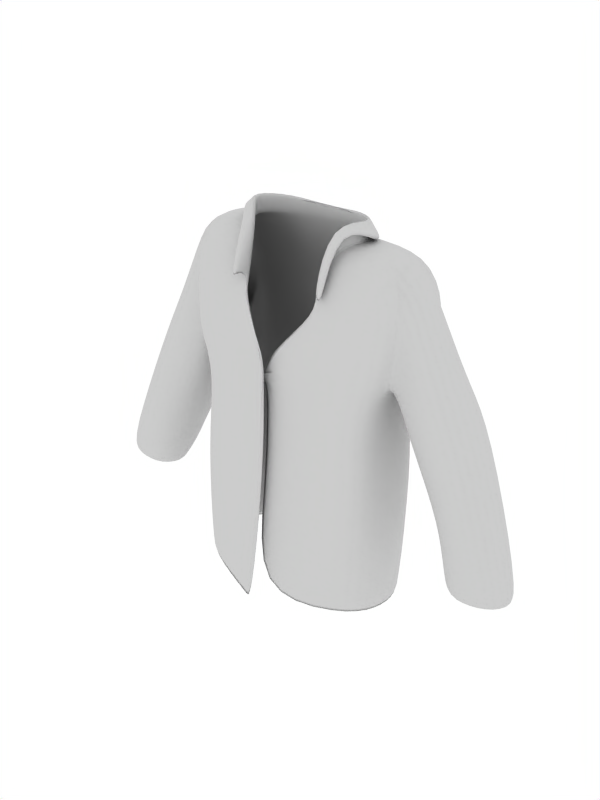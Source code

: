# Source: Coat.blend  (saved by Blender 2.73.0; exported with 4.5.12 LTS)
import bpy
from mathutils import Matrix  # noqa: F401  (used for matrix-valued properties, if any)

bpy.ops.wm.read_factory_settings(use_empty=True)
scene = bpy.context.scene
scene.name = 'Scene'

# ---- collections
col_collection_1 = bpy.data.collections.new('Collection 1'); scene.collection.children.link(col_collection_1)

# ---- materials (node trees are filled in below, after node groups)
mat_cloth = bpy.data.materials.new('Cloth')
mat_cloth.alpha_threshold = 0.0
mat_cloth.roughness = 0.5

# ---- material node trees

# ---- world
world_world = bpy.data.worlds.new('World'); scene.world = world_world
world_world.color = (1.0, 1.0, 1.0)
world_world.use_sun_shadow = False
world_world.sun_shadow_jitter_overblur = 0.0
world_world.cycles.sampling_method = 'MANUAL'
world_world.cycles.sample_map_resolution = 256
world_world.light_settings.distance = 100.0

# ---- meshes
me_cube = bpy.data.meshes.new('Cube')
me_cube.from_pydata([(0.8729, 0.6231, -0.9986), (0.8726, -0.318, -0.9967), (1.02, 0.3997, 1.023), (1.016, -0.06824, 1.013), (0.3632, 0.3888, 1.054), (1.028, 0.6821, 0.5703), (0.7962, 0.6144, -0.3371), (0.3637, 0.6026, -0.9969), (1.014, 0.3042, 1.028), (1.018, -0.01086, 1.023), (0.9701, -0.2583, 0.1027), (0.7987, -0.2756, -0.3343), (0.89, 0.007434, -0.9975), (0.8901, 0.3169, -0.9979), (0.3342, -0.1876, 0.4984), (-0.04552, -0.3936, -0.9963), (0.3606, -0.02211, 1.053), (0.5995, 0.1906, 1.061), (0.7474, -0.3308, -2.112), (0.7504, 0.5336, -2.115), (-0.04681, -0.3519, 0.1519), (-0.04729, -0.3574, -0.3318), (0.9655, 0.6269, 0.4101), (0.8143, 0.3297, -0.3355), (0.9639, -0.01028, 0.2508), (0.8143, 0.03356, -0.3362), (0.3462, 0.6929, 0.5747), (0.355, 0.5663, -0.3359), (0.386, -0.001753, 1.226), (0.5971, 0.1859, 1.215), (0.633, 0.191, 1.026), (0.3663, 0.7184, -2.111), (0.9644, -0.04857, -2.114), (0.9647, 0.2562, -2.114), (-0.04289, -0.5734, -2.111), (0.9516, 0.69, 0.2617), (0.9151, -0.2616, -0.04705), (-0.04621, -0.3635, -0.03964), (0.9009, 0.5697, 0.1467), (0.9107, 0.003405, 0.04221), (0.3453, 0.6561, 0.2644), (0.395, -0.01526, 1.026), (1.452, 0.09455, -1.593), (1.61, 0.3196, -1.595), (1.646, -0.1148, -1.598), (1.98, 0.3427, -1.442), (2.017, -0.1062, -1.449), (2.185, 0.1284, -1.442), (2.118, 0.1254, -1.583), (1.976, -0.06613, -1.592), (1.941, 0.3032, -1.583), (1.688, -0.06535, -1.612), (1.655, 0.2775, -1.603), (1.539, 0.1005, -1.606), (0.381, 0.3943, 1.026), (0.3625, -0.1513, 0.6742), (0.3638, 0.3747, 1.214), (0.4042, -0.01361, 1.239), (0.653, 0.1882, 1.086), (0.376, -0.1769, 0.6117), (0.3938, 0.3826, 1.099), (0.4434, -0.01828, 1.223), (0.7044, 0.1869, 1.034), (0.4192, -0.1782, 0.5952), (0.4392, 0.3857, 1.043), (1.626, 0.3017, -0.09738), (1.425, 0.3045, 0.2285), (1.225, 0.3072, 0.6214), (1.554, 0.6115, -0.4726), (1.346, 0.6233, -0.2203), (1.142, 0.6342, 0.09667), (1.447, 0.5768, -1.155), (1.243, 0.5732, -0.7015), (1.049, 0.5706, -0.3142), (1.208, -0.02107, 0.5585), (1.397, -0.04278, 0.1073), (1.591, -0.04446, -0.2771), (1.115, -0.02535, -0.1439), (1.295, -0.05249, -0.5423), (1.474, -0.06102, -0.9961), (1.042, 0.06565, -0.4521), (1.223, 0.1282, -0.8726), (1.404, 0.1918, -1.351), (-0.05425, -0.3636, -0.04252), (-0.8729, 0.6231, -0.9986), (-0.8736, -0.3173, -0.9968), (-1.02, 0.3997, 1.023), (-1.016, -0.06749, 1.014), (-0.3632, 0.3888, 1.054), (-1.028, 0.6821, 0.5703), (-0.7962, 0.6144, -0.3371), (-0.3637, 0.6026, -0.9969), (-1.014, 0.3042, 1.028), (-1.018, -0.01034, 1.023), (-0.9709, -0.2576, 0.1016), (-0.8, -0.2748, -0.334), (-0.89, 0.007434, -0.9975), (-0.8901, 0.3169, -0.9979), (-0.3373, -0.2369, 0.4975), (0.02465, -0.4415, -0.9977), (-0.3608, -0.02093, 1.055), (-0.5995, 0.1906, 1.061), (-0.7486, -0.33, -2.113), (-0.7504, 0.5336, -2.115), (0.02272, -0.3976, 0.1351), (0.02463, -0.4054, -0.3322), (-0.9655, 0.6269, 0.4101), (-0.8143, 0.3297, -0.3355), (-0.9639, -0.01028, 0.2508), (-0.8143, 0.03356, -0.3362), (-0.3462, 0.6929, 0.5747), (-0.355, 0.5663, -0.3359), (-0.3902, -0.007011, 1.229), (0.0, 0.7774, -2.107), (8.731e-11, 0.5415, -0.3359), (0.0, 0.6777, 0.5732), (-0.5971, 0.1859, 1.215), (-3.201e-10, 0.4425, 1.214), (-2.91e-11, -0.1157, 1.061), (-3.201e-10, 0.4652, 1.026), (-0.633, 0.191, 1.026), (0.0, 0.5813, -0.9947), (-3.201e-10, 0.4597, 1.049), (-0.3663, 0.7184, -2.111), (-0.9644, -0.04857, -2.114), (-0.9647, 0.2562, -2.114), (0.02185, -0.6191, -2.113), (-0.9516, 0.69, 0.2617), (-0.9159, -0.2608, -0.04768), (0.0, 0.636, 0.2629), (0.02386, -0.3987, -0.04053), (-0.9009, 0.5697, 0.1467), (-0.9107, 0.003405, 0.04221), (-0.3453, 0.6561, 0.2644), (-0.3951, -0.01517, 1.026), (-1.452, 0.09455, -1.593), (-1.61, 0.3196, -1.595), (-1.646, -0.1148, -1.598), (-1.98, 0.3427, -1.442), (-2.017, -0.1062, -1.449), (-2.185, 0.1284, -1.442), (-2.91e-11, -0.1157, 1.061), (-2.118, 0.1254, -1.583), (-1.976, -0.06613, -1.592), (-1.941, 0.3032, -1.583), (-1.688, -0.06535, -1.612), (-1.655, 0.2775, -1.603), (-1.539, 0.1005, -1.606), (-0.381, 0.3943, 1.026), (-0.3643, -0.1887, 0.6763), (-0.3638, 0.3747, 1.214), (-0.4033, -0.0158, 1.236), (-0.6506, 0.19, 1.088), (-2.91e-10, 0.4545, 1.103), (-0.3751, -0.2738, 0.6714), (-0.3938, 0.3826, 1.099), (-0.4361, -0.01839, 1.191), (-0.7012, 0.1893, 1.036), (-3.201e-10, 0.4526, 1.056), (-0.4086, -0.2762, 0.6221), (-0.4392, 0.3857, 1.043), (-1.626, 0.3017, -0.09738), (-1.425, 0.3045, 0.2285), (-1.225, 0.3072, 0.6214), (-1.554, 0.6115, -0.4726), (-1.346, 0.6233, -0.2203), (-1.142, 0.6342, 0.09667), (-1.447, 0.5768, -1.155), (-1.243, 0.5732, -0.7015), (-1.049, 0.5706, -0.3142), (-1.208, -0.02107, 0.5585), (-1.397, -0.04278, 0.1073), (-1.591, -0.04446, -0.2771), (-1.115, -0.02535, -0.1439), (-1.295, -0.05249, -0.5423), (-1.474, -0.06102, -0.9961), (-1.042, 0.06565, -0.4521), (-1.223, 0.1282, -0.8726), (-1.404, 0.1918, -1.351), (0.01725, -0.4354, -1.0), (0.01752, -0.3937, 0.1346), (0.0168, -0.3989, -0.3334), (0.01709, -0.6156, -2.115), (0.01599, -0.405, -0.0403)], [(141, 118), (83, 37)], [(27, 6, 0, 7), (25, 11, 1, 12), (3, 9, 16, 14), (9, 8, 17, 16), (8, 2, 4, 17), (30, 54, 56, 29), (11, 21, 15, 1), (3, 14, 20, 10), (36, 37, 21, 11), (6, 23, 13, 0), (23, 25, 12, 13), (2, 8, 22, 5), (35, 38, 23, 6), (38, 39, 25, 23), (9, 3, 10, 24), (39, 36, 11, 25), (114, 27, 7, 121), (122, 4, 26, 115), (129, 40, 27, 114), (4, 2, 5, 26), (40, 35, 6, 27), (0, 13, 33, 19), (1, 15, 34, 18), (7, 0, 19, 31), (121, 7, 31, 113), (12, 1, 18, 32), (13, 12, 32, 33), (54, 119, 117, 56), (4, 122, 119, 54), (26, 5, 35, 40), (115, 26, 40, 129), (24, 10, 36, 39), (5, 22, 38, 35), (10, 20, 37, 36), (65, 76, 46, 47), (68, 65, 47, 45), (76, 79, 44, 46), (71, 68, 45, 43), (82, 71, 43, 42), (79, 82, 42, 44), (44, 42, 53, 51), (42, 43, 52, 53), (43, 45, 50, 52), (46, 44, 51, 49), (45, 47, 48, 50), (47, 46, 49, 48), (16, 17, 30, 41), (17, 4, 54, 30), (41, 30, 29, 28), (28, 29, 58, 57), (29, 56, 60, 58), (55, 28, 57, 59), (56, 117, 153, 60), (57, 58, 62, 61), (58, 60, 64, 62), (59, 57, 61, 63), (60, 153, 158, 64), (66, 75, 76, 65), (67, 74, 75, 66), (8, 9, 74, 67), (69, 66, 65, 68), (70, 67, 66, 69), (22, 8, 67, 70), (75, 78, 79, 76), (74, 77, 78, 75), (9, 24, 77, 74), (72, 69, 68, 71), (73, 70, 69, 72), (38, 22, 70, 73), (81, 72, 71, 82), (80, 73, 72, 81), (39, 38, 73, 80), (78, 81, 82, 79), (77, 80, 81, 78), (24, 39, 80, 77), (111, 91, 84, 90), (109, 96, 85, 95), (87, 98, 100, 93), (93, 100, 101, 92), (92, 101, 88, 86), (120, 116, 150, 148), (95, 85, 99, 105), (87, 94, 104, 98), (128, 95, 105, 130), (90, 84, 97, 107), (107, 97, 96, 109), (86, 89, 106, 92), (127, 90, 107, 131), (131, 107, 109, 132), (93, 108, 94, 87), (132, 109, 95, 128), (114, 121, 91, 111), (122, 115, 110, 88), (129, 114, 111, 133), (88, 110, 89, 86), (133, 111, 90, 127), (84, 103, 125, 97), (85, 102, 126, 99), (91, 123, 103, 84), (121, 113, 123, 91), (96, 124, 102, 85), (97, 125, 124, 96), (148, 150, 117, 119), (88, 148, 119, 122), (14, 16, 41), (110, 133, 127, 89), (115, 129, 133, 110), (108, 132, 128, 94), (89, 127, 131, 106), (94, 128, 130, 104), (161, 140, 139, 172), (164, 138, 140, 161), (172, 139, 137, 175), (167, 136, 138, 164), (178, 135, 136, 167), (175, 137, 135, 178), (137, 145, 147, 135), (135, 147, 146, 136), (136, 146, 144, 138), (139, 143, 145, 137), (138, 144, 142, 140), (140, 142, 143, 139), (100, 134, 120, 101), (101, 120, 148, 88), (134, 112, 116, 120), (112, 151, 152, 116), (116, 152, 155, 150), (149, 154, 151, 112), (150, 155, 153, 117), (151, 156, 157, 152), (152, 157, 160, 155), (154, 159, 156, 151), (155, 160, 158, 153), (162, 161, 172, 171), (163, 162, 171, 170), (92, 163, 170, 93), (165, 164, 161, 162), (166, 165, 162, 163), (106, 166, 163, 92), (171, 172, 175, 174), (170, 171, 174, 173), (93, 170, 173, 108), (168, 167, 164, 165), (169, 168, 165, 166), (131, 169, 166, 106), (177, 178, 167, 168), (176, 177, 168, 169), (132, 176, 169, 131), (174, 175, 178, 177), (173, 174, 177, 176), (108, 173, 176, 132), (104, 130, 183, 180), (99, 126, 182, 179), (130, 105, 181, 183), (14, 41, 28, 55), (105, 99, 179, 181), (98, 149, 112, 134), (98, 134, 100), (98, 104, 180)])
me_cube.polygons.foreach_set('use_smooth', [True] * 159)
_uv = me_cube.uv_layers.new(name='UVMap')
_uv.uv.foreach_set('vector', [0.5957, 0.4772, 0.6551, 0.5339, 0.5803, 0.6188, 0.5162, 0.5607, 0.7294, 0.5939, 0.7793, 0.6274, 0.7018, 0.7271, 0.6586, 0.69, 0.8481, 0.4619, 0.8442, 0.4546, 0.9275, 0.4248, 0.9494, 0.5395, 0.8442, 0.4546, 0.8154, 0.4292, 0.8846, 0.3557, 0.9275, 0.4248, 0.8154, 0.4292, 0.8052, 0.4227, 0.8226, 0.2929, 0.8846, 0.3557, 0.8927, 0.349, 0.8299, 0.2899, 0.8629, 0.2524, 0.9284, 0.3166, 0.7793, 0.6274, 0.9147, 0.7272, 0.8389, 0.831, 0.7018, 0.7271, 0.8481, 0.4619, 0.9494, 0.5395, 0.9703, 0.6532, 0.8136, 0.5551, 0.8029, 0.5762, 0.9481, 0.6832, 0.9147, 0.7272, 0.7793, 0.6274, 0.6551, 0.5339, 0.6899, 0.5662, 0.6178, 0.6548, 0.5803, 0.6188, 0.6899, 0.5662, 0.7294, 0.5939, 0.6586, 0.69, 0.6178, 0.6548, 0.8052, 0.4227, 0.8154, 0.4292, 0.7433, 0.4588, 0.7527, 0.4409, 0.7229, 0.4648, 0.7188, 0.491, 0.6899, 0.5662, 0.6551, 0.5339, 0.7188, 0.491, 0.7737, 0.5363, 0.7294, 0.5939, 0.6899, 0.5662, 0.8442, 0.4546, 0.8481, 0.4619, 0.8136, 0.5551, 0.7992, 0.5225, 0.7737, 0.5363, 0.8029, 0.5762, 0.7793, 0.6274, 0.7294, 0.5939, 0.5505, 0.4338, 0.5957, 0.4772, 0.5162, 0.5607, 0.4707, 0.5156, 0.7503, 0.2249, 0.8226, 0.2929, 0.7051, 0.3628, 0.6629, 0.3172, 0.6234, 0.3584, 0.6651, 0.3991, 0.5957, 0.4772, 0.5505, 0.4338, 0.8226, 0.2929, 0.8052, 0.4227, 0.7527, 0.4409, 0.7051, 0.3628, 0.6651, 0.3991, 0.7229, 0.4648, 0.6551, 0.5339, 0.5957, 0.4772, 0.5803, 0.6188, 0.6178, 0.6548, 0.4869, 0.8097, 0.4401, 0.763, 0.7018, 0.7271, 0.8389, 0.831, 0.7006, 0.9999, 0.5813, 0.8934, 0.5162, 0.5607, 0.5803, 0.6188, 0.4401, 0.763, 0.3776, 0.71, 0.4707, 0.5156, 0.5162, 0.5607, 0.3776, 0.71, 0.3259, 0.6617, 0.6586, 0.69, 0.7018, 0.7271, 0.5813, 0.8934, 0.5293, 0.8483, 0.6178, 0.6548, 0.6586, 0.69, 0.5293, 0.8483, 0.4869, 0.8097, 0.8299, 0.2899, 0.7541, 0.2209, 0.7868, 0.1855, 0.8629, 0.2524, 0.8226, 0.2929, 0.7503, 0.2249, 0.7541, 0.2209, 0.8299, 0.2899, 0.7051, 0.3628, 0.7527, 0.4409, 0.7229, 0.4648, 0.6651, 0.3991, 0.6629, 0.3172, 0.7051, 0.3628, 0.6651, 0.3991, 0.6234, 0.3584, 0.7992, 0.5225, 0.8136, 0.5551, 0.8029, 0.5762, 0.7737, 0.5363, 0.7527, 0.4409, 0.7433, 0.4588, 0.7188, 0.491, 0.7229, 0.4648, 0.8136, 0.5551, 0.9703, 0.6532, 0.9481, 0.6832, 0.8029, 0.5762, 0.762, 0.4991, 0.7624, 0.5014, 0.7599, 0.5026, 0.7599, 0.5026, 0.7596, 0.5011, 0.762, 0.4991, 0.7599, 0.5026, 0.7599, 0.5026, 0.7624, 0.5014, 0.76, 0.5026, 0.7599, 0.5026, 0.7599, 0.5026, 0.7599, 0.5026, 0.7596, 0.5011, 0.7599, 0.5026, 0.7599, 0.5026, 0.7599, 0.5026, 0.7599, 0.5026, 0.7599, 0.5026, 0.7599, 0.5026, 0.76, 0.5026, 0.7599, 0.5026, 0.7599, 0.5026, 0.7599, 0.5026, 0.7599, 0.5026, 0.7599, 0.5026, 0.7599, 0.5026, 0.7599, 0.5026, 0.7599, 0.5026, 0.7599, 0.5026, 0.7599, 0.5026, 0.7599, 0.5026, 0.7599, 0.5026, 0.7599, 0.5026, 0.7599, 0.5026, 0.7599, 0.5026, 0.7599, 0.5026, 0.7599, 0.5026, 0.7599, 0.5026, 0.7599, 0.5026, 0.7599, 0.5026, 0.7599, 0.5026, 0.7599, 0.5026, 0.7599, 0.5026, 0.7599, 0.5026, 0.7599, 0.5026, 0.7599, 0.5026, 0.7599, 0.5026, 0.9275, 0.4248, 0.8846, 0.3557, 0.8927, 0.349, 0.9343, 0.4208, 0.8846, 0.3557, 0.8226, 0.2929, 0.8299, 0.2899, 0.8927, 0.349, 0.9343, 0.4208, 0.8927, 0.349, 0.9284, 0.3166, 0.9447, 0.3826, 0.9447, 0.3826, 0.9284, 0.3166, 0.9697, 0.2898, 0.9494, 0.3807, 0.9284, 0.3166, 0.8629, 0.2524, 0.8884, 0.2329, 0.9697, 0.2898, 0.9492, 0.5099, 0.9447, 0.3826, 0.9494, 0.3807, 0.955, 0.5277, 0.8629, 0.2524, 0.7868, 0.1855, 0.8061, 0.1645, 0.8884, 0.2329, 0.9494, 0.3807, 0.9697, 0.2898, 0.9856, 0.2788, 0.9578, 0.3783, 0.9697, 0.2898, 0.8884, 0.2329, 0.907, 0.227, 0.9856, 0.2788, 0.955, 0.5277, 0.9494, 0.3807, 0.9578, 0.3783, 0.9655, 0.5306, 0.8884, 0.2329, 0.8061, 0.1645, 0.8143, 0.1555, 0.907, 0.227, 0.766, 0.4912, 0.7699, 0.5012, 0.7624, 0.5014, 0.762, 0.4991, 0.7862, 0.4644, 0.8067, 0.4887, 0.7699, 0.5012, 0.766, 0.4912, 0.8154, 0.4292, 0.8442, 0.4546, 0.8067, 0.4887, 0.7862, 0.4644, 0.7572, 0.4991, 0.766, 0.4912, 0.762, 0.4991, 0.7596, 0.5011, 0.7488, 0.4899, 0.7862, 0.4644, 0.766, 0.4912, 0.7572, 0.4991, 0.7433, 0.4588, 0.8154, 0.4292, 0.7862, 0.4644, 0.7488, 0.4899, 0.7699, 0.5012, 0.7612, 0.5033, 0.76, 0.5026, 0.7624, 0.5014, 0.8067, 0.4887, 0.7659, 0.5081, 0.7612, 0.5033, 0.7699, 0.5012, 0.8442, 0.4546, 0.7992, 0.5225, 0.7659, 0.5081, 0.8067, 0.4887, 0.7591, 0.5024, 0.7572, 0.4991, 0.7596, 0.5011, 0.7599, 0.5026, 0.7548, 0.5029, 0.7488, 0.4899, 0.7572, 0.4991, 0.7591, 0.5024, 0.7188, 0.491, 0.7433, 0.4588, 0.7488, 0.4899, 0.7548, 0.5029, 0.7599, 0.5029, 0.7591, 0.5024, 0.7599, 0.5026, 0.7599, 0.5026, 0.7602, 0.5054, 0.7548, 0.5029, 0.7591, 0.5024, 0.7599, 0.5029, 0.7737, 0.5363, 0.7188, 0.491, 0.7548, 0.5029, 0.7602, 0.5054, 0.7612, 0.5033, 0.7599, 0.5029, 0.7599, 0.5026, 0.76, 0.5026, 0.7659, 0.5081, 0.7602, 0.5054, 0.7599, 0.5029, 0.7612, 0.5033, 0.7992, 0.5225, 0.7737, 0.5363, 0.7602, 0.5054, 0.7659, 0.5081, 0.5058, 0.3902, 0.4247, 0.4712, 0.3656, 0.409, 0.4477, 0.3331, 0.386, 0.2615, 0.2937, 0.3338, 0.2563, 0.2928, 0.3514, 0.2137, 0.5136, 0.1409, 0.4293, 0.03412, 0.5476, 0.06638, 0.5206, 0.1446, 0.5206, 0.1446, 0.5476, 0.06638, 0.6131, 0.1033, 0.546, 0.1719, 0.546, 0.1719, 0.6131, 0.1033, 0.6778, 0.1586, 0.5526, 0.1816, 0.6191, 0.09527, 0.6473, 0.05824, 0.7145, 0.1157, 0.6803, 0.1513, 0.3514, 0.2137, 0.2563, 0.2928, 0.1478, 0.1671, 0.2565, 0.08611, 0.5136, 0.1409, 0.4223, 0.1762, 0.3366, 0.04959, 0.4293, 0.03412, 0.3991, 0.1888, 0.3514, 0.2137, 0.2565, 0.08611, 0.3044, 0.05773, 0.4477, 0.3331, 0.3656, 0.409, 0.3292, 0.3728, 0.4147, 0.2997, 0.4147, 0.2997, 0.3292, 0.3728, 0.2937, 0.3338, 0.386, 0.2615, 0.5526, 0.1816, 0.5366, 0.2336, 0.5194, 0.2435, 0.546, 0.1719, 0.5142, 0.2637, 0.4477, 0.3331, 0.4147, 0.2997, 0.4884, 0.2687, 0.4884, 0.2687, 0.4147, 0.2997, 0.386, 0.2615, 0.442, 0.2157, 0.5206, 0.1446, 0.455, 0.19, 0.4223, 0.1762, 0.5136, 0.1409, 0.442, 0.2157, 0.386, 0.2615, 0.3514, 0.2137, 0.3991, 0.1888, 0.5505, 0.4338, 0.4707, 0.5156, 0.4247, 0.4712, 0.5058, 0.3902, 0.7503, 0.2249, 0.6629, 0.3172, 0.6156, 0.2775, 0.6778, 0.1586, 0.6234, 0.3584, 0.5505, 0.4338, 0.5058, 0.3902, 0.5813, 0.3185, 0.6778, 0.1586, 0.6156, 0.2775, 0.5366, 0.2336, 0.5526, 0.1816, 0.5813, 0.3185, 0.5058, 0.3902, 0.4477, 0.3331, 0.5142, 0.2637, 0.3656, 0.409, 0.2255, 0.548, 0.1798, 0.502, 0.3292, 0.3728, 0.2563, 0.2928, 0.09949, 0.4102, 0.002903, 0.2951, 0.1478, 0.1671, 0.4247, 0.4712, 0.2776, 0.6099, 0.2255, 0.548, 0.3656, 0.409, 0.4707, 0.5156, 0.3259, 0.6617, 0.2776, 0.6099, 0.4247, 0.4712, 0.2937, 0.3338, 0.1423, 0.4605, 0.09949, 0.4102, 0.2563, 0.2928, 0.3292, 0.3728, 0.1798, 0.502, 0.1423, 0.4605, 0.2937, 0.3338, 0.6803, 0.1513, 0.7145, 0.1157, 0.7868, 0.1855, 0.7541, 0.2209, 0.6778, 0.1586, 0.6803, 0.1513, 0.7541, 0.2209, 0.7503, 0.2249, 0.9494, 0.5395, 0.9275, 0.4248, 0.9343, 0.4208, 0.6156, 0.2775, 0.5813, 0.3185, 0.5142, 0.2637, 0.5366, 0.2336, 0.6629, 0.3172, 0.6234, 0.3584, 0.5813, 0.3185, 0.6156, 0.2775, 0.455, 0.19, 0.442, 0.2157, 0.3991, 0.1888, 0.4223, 0.1762, 0.5366, 0.2336, 0.5142, 0.2637, 0.4884, 0.2687, 0.5194, 0.2435, 0.4223, 0.1762, 0.3991, 0.1888, 0.3044, 0.05773, 0.3366, 0.04959, 0.4792, 0.2262, 0.4758, 0.2284, 0.4758, 0.2284, 0.4769, 0.2259, 0.4772, 0.2287, 0.4758, 0.2284, 0.4758, 0.2284, 0.4792, 0.2262, 0.4769, 0.2259, 0.4758, 0.2284, 0.4758, 0.2284, 0.4757, 0.2283, 0.4758, 0.2284, 0.4758, 0.2284, 0.4758, 0.2284, 0.4772, 0.2287, 0.4758, 0.2284, 0.4758, 0.2284, 0.4758, 0.2284, 0.4758, 0.2284, 0.4757, 0.2283, 0.4758, 0.2284, 0.4758, 0.2284, 0.4758, 0.2284, 0.4758, 0.2284, 0.4758, 0.2284, 0.4758, 0.2284, 0.4758, 0.2284, 0.4758, 0.2284, 0.4758, 0.2284, 0.4758, 0.2284, 0.4758, 0.2284, 0.4758, 0.2284, 0.4758, 0.2284, 0.4758, 0.2284, 0.4758, 0.2284, 0.4758, 0.2284, 0.4758, 0.2284, 0.4758, 0.2284, 0.4758, 0.2284, 0.4758, 0.2284, 0.4758, 0.2284, 0.4758, 0.2284, 0.4758, 0.2284, 0.4758, 0.2284, 0.4758, 0.2284, 0.4758, 0.2284, 0.4758, 0.2284, 0.5476, 0.06638, 0.5512, 0.05983, 0.6191, 0.09527, 0.6131, 0.1033, 0.6131, 0.1033, 0.6191, 0.09527, 0.6803, 0.1513, 0.6778, 0.1586, 0.5512, 0.05983, 0.5867, 0.04758, 0.6473, 0.05824, 0.6191, 0.09527, 0.5867, 0.04758, 0.5878, 0.04439, 0.6675, 0.01688, 0.6473, 0.05824, 0.6473, 0.05824, 0.6675, 0.01688, 0.7314, 0.08871, 0.7145, 0.1157, 0.4602, 0.03618, 0.454, 0.01157, 0.5878, 0.04439, 0.5867, 0.04758, 0.7145, 0.1157, 0.7314, 0.08871, 0.8061, 0.1645, 0.7868, 0.1855, 0.5878, 0.04439, 0.5872, 0.03509, 0.6759, 9.926e-05, 0.6675, 0.01688, 0.6675, 0.01688, 0.6759, 9.926e-05, 0.7355, 0.06971, 0.7314, 0.08871, 0.454, 0.01157, 0.4462, 9.935e-05, 0.5872, 0.03509, 0.5878, 0.04439, 0.7314, 0.08871, 0.7355, 0.06971, 0.8143, 0.1555, 0.8061, 0.1645, 0.4868, 0.2221, 0.4792, 0.2262, 0.4769, 0.2259, 0.4768, 0.2185, 0.5125, 0.2014, 0.4868, 0.2221, 0.4768, 0.2185, 0.4882, 0.1819, 0.546, 0.1719, 0.5125, 0.2014, 0.4882, 0.1819, 0.5206, 0.1446, 0.4793, 0.2309, 0.4772, 0.2287, 0.4792, 0.2262, 0.4868, 0.2221, 0.4886, 0.239, 0.4793, 0.2309, 0.4868, 0.2221, 0.5125, 0.2014, 0.5194, 0.2435, 0.4886, 0.239, 0.5125, 0.2014, 0.546, 0.1719, 0.4768, 0.2185, 0.4769, 0.2259, 0.4757, 0.2283, 0.475, 0.2271, 0.4882, 0.1819, 0.4768, 0.2185, 0.475, 0.2271, 0.4701, 0.2227, 0.5206, 0.1446, 0.4882, 0.1819, 0.4701, 0.2227, 0.455, 0.19, 0.476, 0.2292, 0.4758, 0.2284, 0.4772, 0.2287, 0.4793, 0.2309, 0.4756, 0.2335, 0.476, 0.2292, 0.4793, 0.2309, 0.4886, 0.239, 0.4884, 0.2687, 0.4756, 0.2335, 0.4886, 0.239, 0.5194, 0.2435, 0.4755, 0.2284, 0.4758, 0.2284, 0.4758, 0.2284, 0.476, 0.2292, 0.473, 0.2282, 0.4755, 0.2284, 0.476, 0.2292, 0.4756, 0.2335, 0.442, 0.2157, 0.473, 0.2282, 0.4756, 0.2335, 0.4884, 0.2687, 0.475, 0.2271, 0.4757, 0.2283, 0.4758, 0.2284, 0.4755, 0.2284, 0.4701, 0.2227, 0.475, 0.2271, 0.4755, 0.2284, 0.473, 0.2282, 0.455, 0.19, 0.4701, 0.2227, 0.473, 0.2282, 0.442, 0.2157, 0.3366, 0.04959, 0.3044, 0.05773, 0.3037, 0.05592, 0.3368, 0.04809, 0.1478, 0.1671, 0.002903, 0.2951, 9.926e-05, 0.2931, 0.1457, 0.1653, 0.3044, 0.05773, 0.2565, 0.08611, 0.2551, 0.08449, 0.3037, 0.05592, 0.9494, 0.5395, 0.9343, 0.4208, 0.9447, 0.3826, 0.9492, 0.5099, 0.2565, 0.08611, 0.1478, 0.1671, 0.1457, 0.1653, 0.2551, 0.08449, 0.4293, 0.03412, 0.4602, 0.03618, 0.5867, 0.04758, 0.5512, 0.05983, 0.4293, 0.03412, 0.5512, 0.05983, 0.5476, 0.06638, 0.4293, 0.03412, 0.3366, 0.04959, 0.3368, 0.04809])
me_cube.materials.append(mat_cloth)
me_cube.use_remesh_preserve_volume = False
me_cube.use_remesh_preserve_attributes = False
me_cube.use_mirror_vertex_groups = False
me_cube.update()

# ---- objects
ob_coat = bpy.data.objects.new('Coat', me_cube)

# ---- transforms, parenting, visibility, modifiers, constraints
ob_coat.location = (0.0, -0.02066, 2.1)
ob_coat.scale = (1.0, 1.0, 1.0)
ob_coat.display_type = 'SOLID'
ob_coat.lineart.crease_threshold = 0.0
_m = ob_coat.modifiers.new('Solidify', 'SOLIDIFY')
_m.thickness = 0.05
_m.nonmanifold_thickness_mode = 'FIXED'
_m.nonmanifold_merge_threshold = 0.0003
_m = ob_coat.modifiers.new('Subsurf', 'SUBSURF')
_m.uv_smooth = 'PRESERVE_CORNERS'
_m.quality = 2
_m.levels = 2
_m.show_only_control_edges = False

# ---- collection membership
col_collection_1.objects.link(ob_coat)

# ---- scene / render settings (as saved in the file)
scene.frame_start = 1; scene.frame_end = 80; scene.frame_set(1)
scene.render.engine = 'BLENDER_EEVEE_NEXT'
scene.render.image_settings.compression = 90
scene.render.resolution_x = 600
scene.render.resolution_y = 800
scene.render.pixel_aspect_x = 100.0
scene.render.pixel_aspect_y = 100.0
scene.render.fps = 25
scene.render.dither_intensity = 0.0
scene.render.film_transparent = True
scene.render.use_compositing = False
scene.render.use_sequencer = False
scene.render.bake_margin = 2
scene.render.bake_bias = 0.0
scene.render.use_stamp_time = False
scene.render.use_stamp_date = False
scene.render.use_stamp_frame = False
scene.render.use_stamp_camera = False
scene.render.use_stamp_scene = False
scene.render.use_stamp_filename = False
scene.render.use_stamp_render_time = False
scene.render.stamp_font_size = 0
scene.cycles.use_denoising = False
scene.cycles.samples = 10
scene.cycles.sampling_pattern = 'TABULATED_SOBOL'
scene.cycles.light_sampling_threshold = 0.0
scene.cycles.use_adaptive_sampling = False
scene.cycles.use_light_tree = False
scene.cycles.blur_glossy = 0.0
scene.cycles.volume_bounces = 1
scene.cycles.pixel_filter_type = 'GAUSSIAN'
scene.cycles.sample_clamp_indirect = 0.0
scene.view_settings.view_transform = 'Raw'
bpy.context.view_layer.update()

# ---- added for rendering (the .blend has no active camera): camera
cam_auto = bpy.data.cameras.new('AutoCamera')
cam_auto.lens = 50.0
cam_auto.sensor_width = 36.0
cam_auto.clip_end = 1000.0
ob_auto_camera = bpy.data.objects.new('AutoCamera', cam_auto)
scene.collection.objects.link(ob_auto_camera)
ob_auto_camera.location = (5.28137, -6.29634, 5.89988)
ob_auto_camera.rotation_euler = (1.09748, -7.21219e-08, 0.694738)
scene.camera = ob_auto_camera
bpy.context.view_layer.update()
